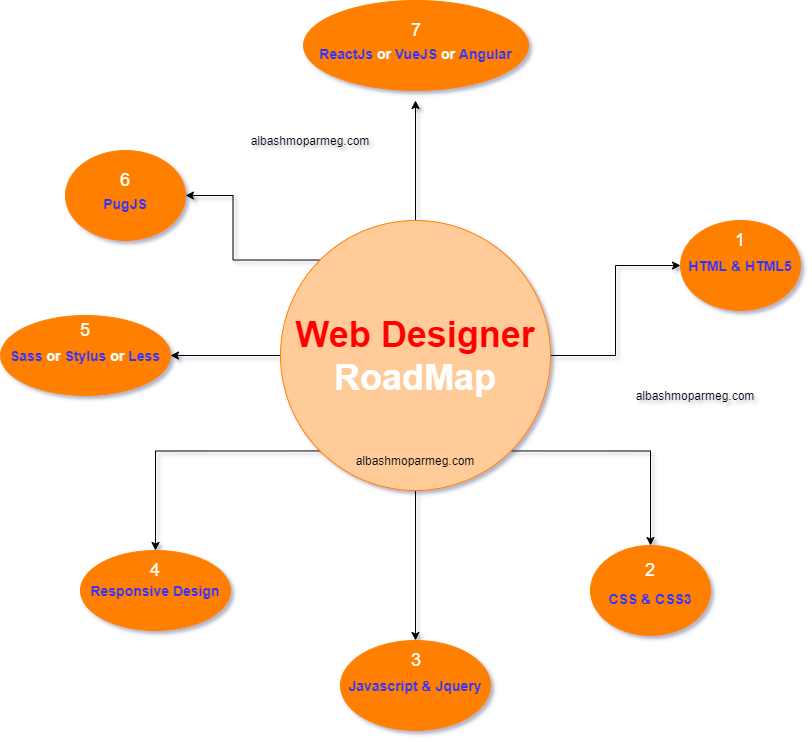

The diagram above was exported from draw.io. Its source (the exported page's mxGraphModel, read from the mxfile embedded in the PNG):
<mxGraphModel dx="1038" dy="1599" grid="1" gridSize="10" guides="1" tooltips="1" connect="1" arrows="1" fold="1" page="1" pageScale="1" pageWidth="850" pageHeight="1100" math="0" shadow="1">
  <root>
    <mxCell id="0" />
    <mxCell id="1" parent="0" />
    <mxCell id="9MRe8g3oIY23ZVfJCnGi-6" style="edgeStyle=orthogonalEdgeStyle;rounded=0;orthogonalLoop=1;jettySize=auto;html=1;exitX=1;exitY=1;exitDx=0;exitDy=0;" edge="1" parent="1" source="9MRe8g3oIY23ZVfJCnGi-1" target="9MRe8g3oIY23ZVfJCnGi-4">
      <mxGeometry relative="1" as="geometry" />
    </mxCell>
    <mxCell id="9MRe8g3oIY23ZVfJCnGi-8" style="edgeStyle=orthogonalEdgeStyle;rounded=0;orthogonalLoop=1;jettySize=auto;html=1;entryX=0.5;entryY=0;entryDx=0;entryDy=0;" edge="1" parent="1" source="9MRe8g3oIY23ZVfJCnGi-1" target="9MRe8g3oIY23ZVfJCnGi-7">
      <mxGeometry relative="1" as="geometry" />
    </mxCell>
    <mxCell id="9MRe8g3oIY23ZVfJCnGi-10" style="edgeStyle=orthogonalEdgeStyle;rounded=0;orthogonalLoop=1;jettySize=auto;html=1;exitX=0;exitY=1;exitDx=0;exitDy=0;entryX=0.5;entryY=0;entryDx=0;entryDy=0;" edge="1" parent="1" source="9MRe8g3oIY23ZVfJCnGi-1" target="9MRe8g3oIY23ZVfJCnGi-9">
      <mxGeometry relative="1" as="geometry" />
    </mxCell>
    <mxCell id="9MRe8g3oIY23ZVfJCnGi-12" style="edgeStyle=orthogonalEdgeStyle;rounded=0;orthogonalLoop=1;jettySize=auto;html=1;entryX=1;entryY=0.5;entryDx=0;entryDy=0;" edge="1" parent="1" source="9MRe8g3oIY23ZVfJCnGi-1" target="9MRe8g3oIY23ZVfJCnGi-11">
      <mxGeometry relative="1" as="geometry" />
    </mxCell>
    <mxCell id="9MRe8g3oIY23ZVfJCnGi-13" style="edgeStyle=orthogonalEdgeStyle;rounded=0;orthogonalLoop=1;jettySize=auto;html=1;exitX=0;exitY=0;exitDx=0;exitDy=0;" edge="1" parent="1" source="9MRe8g3oIY23ZVfJCnGi-1" target="9MRe8g3oIY23ZVfJCnGi-14">
      <mxGeometry relative="1" as="geometry">
        <mxPoint x="240" y="50" as="targetPoint" />
      </mxGeometry>
    </mxCell>
    <mxCell id="9MRe8g3oIY23ZVfJCnGi-18" style="edgeStyle=orthogonalEdgeStyle;rounded=0;orthogonalLoop=1;jettySize=auto;html=1;exitX=1;exitY=0.5;exitDx=0;exitDy=0;" edge="1" parent="1" source="9MRe8g3oIY23ZVfJCnGi-1" target="9MRe8g3oIY23ZVfJCnGi-3">
      <mxGeometry relative="1" as="geometry" />
    </mxCell>
    <mxCell id="9MRe8g3oIY23ZVfJCnGi-24" style="edgeStyle=orthogonalEdgeStyle;rounded=0;orthogonalLoop=1;jettySize=auto;html=1;exitX=0.5;exitY=0;exitDx=0;exitDy=0;" edge="1" parent="1" source="9MRe8g3oIY23ZVfJCnGi-1">
      <mxGeometry relative="1" as="geometry">
        <mxPoint x="425" y="-40" as="targetPoint" />
      </mxGeometry>
    </mxCell>
    <mxCell id="9MRe8g3oIY23ZVfJCnGi-1" value="&lt;font style=&quot;font-size: 36px ; background-color: transparent&quot;&gt;&lt;font&gt;&lt;b&gt;&lt;font color=&quot;#ff0000&quot;&gt;Web Designer&lt;/font&gt;&lt;br&gt;&lt;font color=&quot;#ffffff&quot;&gt;RoadMap&lt;/font&gt;&lt;/b&gt;&lt;/font&gt;&lt;br&gt;&lt;/font&gt;" style="ellipse;whiteSpace=wrap;html=1;aspect=fixed;fillColor=#FFCC99;strokeColor=#FF8000;" vertex="1" parent="1">
      <mxGeometry x="290" y="80" width="270" height="270" as="geometry" />
    </mxCell>
    <mxCell id="9MRe8g3oIY23ZVfJCnGi-3" value="&lt;font style=&quot;font-size: 14px&quot; color=&quot;#3333ff&quot;&gt;&lt;b&gt;HTML &amp;amp; HTML5&lt;/b&gt;&lt;/font&gt;" style="ellipse;whiteSpace=wrap;html=1;fillColor=#FF8000;strokeColor=#FF8000;" vertex="1" parent="1">
      <mxGeometry x="690" y="80" width="120" height="90" as="geometry" />
    </mxCell>
    <mxCell id="9MRe8g3oIY23ZVfJCnGi-4" value="&lt;b&gt;&lt;font style=&quot;font-size: 14px&quot; color=&quot;#3333ff&quot;&gt;&lt;br&gt;CSS &amp;amp; CSS3&lt;/font&gt;&lt;/b&gt;" style="ellipse;whiteSpace=wrap;html=1;fillColor=#FF8000;strokeColor=#FF8000;" vertex="1" parent="1">
      <mxGeometry x="600" y="405" width="120" height="90" as="geometry" />
    </mxCell>
    <mxCell id="9MRe8g3oIY23ZVfJCnGi-7" value="&lt;b&gt;&lt;font color=&quot;#3333ff&quot; style=&quot;font-size: 14px&quot;&gt;Javascript &amp;amp; Jquery&lt;/font&gt;&lt;/b&gt;" style="ellipse;whiteSpace=wrap;html=1;fillColor=#FF8000;strokeColor=#FF8000;" vertex="1" parent="1">
      <mxGeometry x="350" y="500" width="150" height="90" as="geometry" />
    </mxCell>
    <mxCell id="9MRe8g3oIY23ZVfJCnGi-9" value="&lt;font style=&quot;font-size: 14px&quot; color=&quot;#3333ff&quot;&gt;&lt;b&gt;Responsive Design&lt;/b&gt;&lt;/font&gt;" style="ellipse;whiteSpace=wrap;html=1;fillColor=#FF8000;strokeColor=#FF8000;" vertex="1" parent="1">
      <mxGeometry x="90" y="410" width="150" height="80" as="geometry" />
    </mxCell>
    <mxCell id="9MRe8g3oIY23ZVfJCnGi-11" value="&lt;b&gt;&lt;font style=&quot;font-size: 14px&quot; color=&quot;#3333ff&quot;&gt;Sass &lt;/font&gt;&lt;font style=&quot;font-size: 14px&quot; color=&quot;#ffffff&quot;&gt;or &lt;/font&gt;&lt;font style=&quot;font-size: 14px&quot; color=&quot;#3333ff&quot;&gt;Stylus &lt;/font&gt;&lt;font style=&quot;font-size: 14px&quot; color=&quot;#ffffff&quot;&gt;or &lt;/font&gt;&lt;font style=&quot;font-size: 14px&quot; color=&quot;#3333ff&quot;&gt;Less&lt;/font&gt;&lt;/b&gt;" style="ellipse;whiteSpace=wrap;html=1;fillColor=#FF8000;strokeColor=#FF8000;" vertex="1" parent="1">
      <mxGeometry x="10" y="175" width="170" height="80" as="geometry" />
    </mxCell>
    <mxCell id="9MRe8g3oIY23ZVfJCnGi-14" value="&lt;font color=&quot;#3333ff&quot; style=&quot;font-size: 14px&quot;&gt;&lt;b&gt;&lt;br&gt;PugJS&lt;/b&gt;&lt;/font&gt;" style="ellipse;whiteSpace=wrap;html=1;strokeColor=#FF8000;fillColor=#FF8000;" vertex="1" parent="1">
      <mxGeometry x="75" y="10" width="120" height="90" as="geometry" />
    </mxCell>
    <mxCell id="9MRe8g3oIY23ZVfJCnGi-15" value="&lt;b&gt;&lt;font style=&quot;font-size: 14px&quot; color=&quot;#3333ff&quot;&gt;&lt;br&gt;ReactJs &lt;/font&gt;&lt;font style=&quot;font-size: 14px&quot; color=&quot;#ffffff&quot;&gt;or &lt;/font&gt;&lt;font style=&quot;font-size: 14px&quot; color=&quot;#3333ff&quot;&gt;VueJS &lt;/font&gt;&lt;font style=&quot;font-size: 14px&quot; color=&quot;#ffffff&quot;&gt;or &lt;/font&gt;&lt;font style=&quot;font-size: 14px&quot; color=&quot;#3333ff&quot;&gt;Angular&lt;/font&gt;&lt;/b&gt;" style="ellipse;whiteSpace=wrap;html=1;strokeColor=#FF8000;fillColor=#FF8000;" vertex="1" parent="1">
      <mxGeometry x="313" y="-140" width="225" height="90" as="geometry" />
    </mxCell>
    <mxCell id="9MRe8g3oIY23ZVfJCnGi-19" value="albashmoparmeg.com" style="text;html=1;strokeColor=none;fillColor=none;align=center;verticalAlign=middle;whiteSpace=wrap;rounded=0;" vertex="1" parent="1">
      <mxGeometry x="405" y="310" width="40" height="20" as="geometry" />
    </mxCell>
    <mxCell id="9MRe8g3oIY23ZVfJCnGi-20" style="edgeStyle=orthogonalEdgeStyle;rounded=0;orthogonalLoop=1;jettySize=auto;html=1;exitX=0.5;exitY=1;exitDx=0;exitDy=0;" edge="1" parent="1" source="9MRe8g3oIY23ZVfJCnGi-19" target="9MRe8g3oIY23ZVfJCnGi-19">
      <mxGeometry relative="1" as="geometry" />
    </mxCell>
    <mxCell id="9MRe8g3oIY23ZVfJCnGi-22" value="albashmoparmeg.com" style="text;html=1;strokeColor=none;fillColor=none;align=center;verticalAlign=middle;whiteSpace=wrap;rounded=0;" vertex="1" parent="1">
      <mxGeometry x="300" y="-10" width="40" height="20" as="geometry" />
    </mxCell>
    <mxCell id="9MRe8g3oIY23ZVfJCnGi-26" value="&lt;font style=&quot;font-size: 18px&quot; color=&quot;#ffffff&quot;&gt;1&lt;br&gt;&lt;br&gt;&lt;/font&gt;" style="text;html=1;strokeColor=none;fillColor=none;align=center;verticalAlign=middle;whiteSpace=wrap;rounded=0;" vertex="1" parent="1">
      <mxGeometry x="730" y="100" width="40" height="20" as="geometry" />
    </mxCell>
    <mxCell id="9MRe8g3oIY23ZVfJCnGi-27" value="&lt;font style=&quot;font-size: 18px&quot; color=&quot;#ffffff&quot;&gt;3&lt;/font&gt;" style="text;html=1;strokeColor=none;fillColor=none;align=center;verticalAlign=middle;whiteSpace=wrap;rounded=0;" vertex="1" parent="1">
      <mxGeometry x="405.5" y="510" width="40" height="20" as="geometry" />
    </mxCell>
    <mxCell id="9MRe8g3oIY23ZVfJCnGi-28" value="&lt;font style=&quot;font-size: 18px&quot;&gt;&lt;font color=&quot;#ffffff&quot;&gt;2&lt;br&gt;&lt;/font&gt;&lt;br&gt;&lt;/font&gt;" style="text;html=1;strokeColor=none;fillColor=none;align=center;verticalAlign=middle;whiteSpace=wrap;rounded=0;" vertex="1" parent="1">
      <mxGeometry x="640" y="430" width="40" height="20" as="geometry" />
    </mxCell>
    <mxCell id="9MRe8g3oIY23ZVfJCnGi-29" value="&lt;font style=&quot;font-size: 18px&quot; color=&quot;#ffffff&quot;&gt;6&lt;/font&gt;" style="text;html=1;strokeColor=none;fillColor=none;align=center;verticalAlign=middle;whiteSpace=wrap;rounded=0;" vertex="1" parent="1">
      <mxGeometry x="115" y="30" width="40" height="20" as="geometry" />
    </mxCell>
    <mxCell id="9MRe8g3oIY23ZVfJCnGi-30" value="&lt;font style=&quot;font-size: 18px&quot; color=&quot;#ffffff&quot;&gt;4&lt;br&gt;&lt;br&gt;&lt;/font&gt;" style="text;html=1;strokeColor=none;fillColor=none;align=center;verticalAlign=middle;whiteSpace=wrap;rounded=0;" vertex="1" parent="1">
      <mxGeometry x="145" y="430" width="40" height="20" as="geometry" />
    </mxCell>
    <mxCell id="9MRe8g3oIY23ZVfJCnGi-32" value="&lt;font style=&quot;font-size: 18px&quot; color=&quot;#ffffff&quot;&gt;5&lt;/font&gt;" style="text;html=1;strokeColor=none;fillColor=none;align=center;verticalAlign=middle;whiteSpace=wrap;rounded=0;" vertex="1" parent="1">
      <mxGeometry x="75" y="180" width="40" height="20" as="geometry" />
    </mxCell>
    <mxCell id="9MRe8g3oIY23ZVfJCnGi-33" value="&lt;font style=&quot;font-size: 18px&quot; color=&quot;#ffffff&quot;&gt;7&lt;/font&gt;" style="text;html=1;strokeColor=none;fillColor=none;align=center;verticalAlign=middle;whiteSpace=wrap;rounded=0;" vertex="1" parent="1">
      <mxGeometry x="405.5" y="-120" width="40" height="20" as="geometry" />
    </mxCell>
    <mxCell id="9MRe8g3oIY23ZVfJCnGi-35" value="albashmoparmeg.com" style="text;html=1;strokeColor=none;fillColor=none;align=center;verticalAlign=middle;whiteSpace=wrap;rounded=0;" vertex="1" parent="1">
      <mxGeometry x="700" y="245" width="10" height="20" as="geometry" />
    </mxCell>
  </root>
</mxGraphModel>